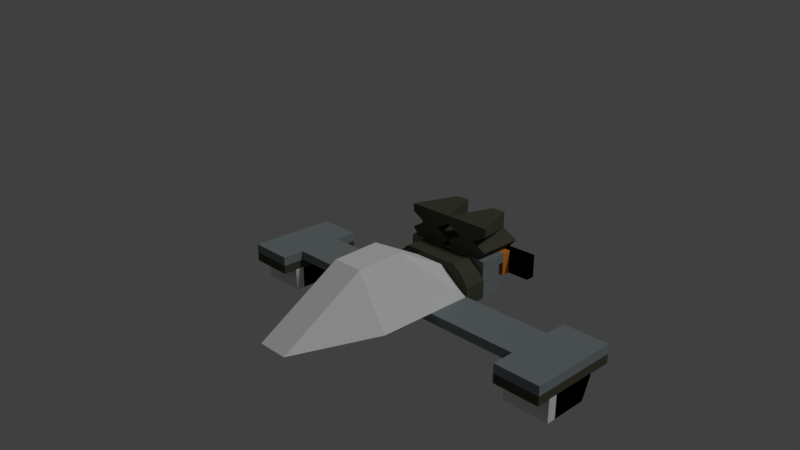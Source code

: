 # Source: roofChasis.blend  (saved by Blender 2.79.0; exported with 4.5.12 LTS)
import bpy
from mathutils import Matrix  # noqa: F401  (used for matrix-valued properties, if any)

bpy.ops.wm.read_factory_settings(use_empty=True)
scene = bpy.context.scene
scene.name = 'Scene'

# ---- collections
col_collection_1 = bpy.data.collections.new('Collection 1'); scene.collection.children.link(col_collection_1)

# ---- materials (node trees are filled in below, after node groups)
mat_dark_gray = bpy.data.materials.new('Dark gray')
mat_dark_gray.alpha_threshold = 0.0
mat_dark_gray.use_transparent_shadow = False
mat_dark_gray.diffuse_color = (0.07227, 0.07227, 0.05127, 1.0)
mat_dark_gray.roughness = 0.5
mat_dark_gray.line_color = (0.0, 0.0, 0.0, 1.0)
mat_black = bpy.data.materials.new('Black')
mat_black.alpha_threshold = 0.0
mat_black.use_transparent_shadow = False
mat_black.diffuse_color = (0.0, 0.0, 0.0, 1.0)
mat_black.roughness = 0.5
mat_beige = bpy.data.materials.new('Beige')
mat_beige.alpha_threshold = 0.0
mat_beige.use_transparent_shadow = False
mat_beige.diffuse_color = (0.8, 0.2461, 0.03597, 1.0)
mat_beige.roughness = 0.5
mat_light_gray = bpy.data.materials.new('Light gray')
mat_light_gray.alpha_threshold = 0.0
mat_light_gray.use_transparent_shadow = False
mat_light_gray.diffuse_color = (0.2122, 0.2502, 0.2542, 1.0)
mat_light_gray.roughness = 0.5
mat_light_gray.line_color = (0.0, 0.0, 0.0, 1.0)
mat_transparent = bpy.data.materials.new('Transparent')
mat_transparent.alpha_threshold = 0.0
mat_transparent.use_transparent_shadow = False
mat_transparent.roughness = 0.5
mat_black_001 = bpy.data.materials.new('Black.001')
mat_black_001.alpha_threshold = 0.0
mat_black_001.use_transparent_shadow = False
mat_black_001.diffuse_color = (0.0, 0.0, 0.0, 1.0)
mat_black_001.roughness = 0.5
mat_dark_gray_001 = bpy.data.materials.new('Dark gray.001')
mat_dark_gray_001.alpha_threshold = 0.0
mat_dark_gray_001.use_transparent_shadow = False
mat_dark_gray_001.diffuse_color = (0.07227, 0.07227, 0.05127, 1.0)
mat_dark_gray_001.roughness = 0.5
mat_dark_gray_001.line_color = (0.0, 0.0, 0.0, 1.0)
mat_light_gray_001 = bpy.data.materials.new('Light gray.001')
mat_light_gray_001.alpha_threshold = 0.0
mat_light_gray_001.use_transparent_shadow = False
mat_light_gray_001.diffuse_color = (0.2122, 0.2502, 0.2542, 1.0)
mat_light_gray_001.roughness = 0.5
mat_light_gray_001.line_color = (0.0, 0.0, 0.0, 1.0)
mat_transparent_001 = bpy.data.materials.new('Transparent.001')
mat_transparent_001.alpha_threshold = 0.0
mat_transparent_001.use_transparent_shadow = False
mat_transparent_001.roughness = 0.5
mat_dark_gray_002 = bpy.data.materials.new('Dark gray.002')
mat_dark_gray_002.alpha_threshold = 0.0
mat_dark_gray_002.use_transparent_shadow = False
mat_dark_gray_002.diffuse_color = (0.07227, 0.07227, 0.05127, 1.0)
mat_dark_gray_002.roughness = 0.5
mat_dark_gray_002.line_color = (0.0, 0.0, 0.0, 1.0)
mat_dark_gray_003 = bpy.data.materials.new('Dark gray.003')
mat_dark_gray_003.alpha_threshold = 0.0
mat_dark_gray_003.use_transparent_shadow = False
mat_dark_gray_003.diffuse_color = (0.07227, 0.07227, 0.05127, 1.0)
mat_dark_gray_003.roughness = 0.5
mat_dark_gray_003.line_color = (0.0, 0.0, 0.0, 1.0)
mat_dark_gray_007 = bpy.data.materials.new('Dark gray.007')
mat_dark_gray_007.alpha_threshold = 0.0
mat_dark_gray_007.use_transparent_shadow = False
mat_dark_gray_007.diffuse_color = (0.07227, 0.07227, 0.05127, 1.0)
mat_dark_gray_007.roughness = 0.5
mat_dark_gray_007.line_color = (0.0, 0.0, 0.0, 1.0)
mat_dark_gray_006 = bpy.data.materials.new('Dark gray.006')
mat_dark_gray_006.alpha_threshold = 0.0
mat_dark_gray_006.use_transparent_shadow = False
mat_dark_gray_006.diffuse_color = (0.07227, 0.07227, 0.05127, 1.0)
mat_dark_gray_006.roughness = 0.5
mat_dark_gray_006.line_color = (0.0, 0.0, 0.0, 1.0)
mat_dark_gray_005 = bpy.data.materials.new('Dark gray.005')
mat_dark_gray_005.alpha_threshold = 0.0
mat_dark_gray_005.use_transparent_shadow = False
mat_dark_gray_005.diffuse_color = (0.07227, 0.07227, 0.05127, 1.0)
mat_dark_gray_005.roughness = 0.5
mat_dark_gray_005.line_color = (0.0, 0.0, 0.0, 1.0)

# ---- material node trees

# ---- world
world_world = bpy.data.worlds.new('World'); scene.world = world_world
world_world.color = (0.05088, 0.05088, 0.05088)
world_world.use_sun_shadow = False
world_world.sun_shadow_jitter_overblur = 0.0
world_world.cycles.sampling_method = 'MANUAL'

# ---- cameras
cam_camera = bpy.data.cameras.new('Camera')
cam_camera.clip_end = 1e+05
cam_camera.lens = 35.0
cam_camera.sensor_width = 32.0
cam_camera.sensor_height = 18.0
cam_camera.ortho_scale = 7.314
cam_camera.dof.focus_distance = 1e+04
cam_camera.dof.aperture_fstop = 128.0

# ---- lights
light_lamp = bpy.data.lights.new('Lamp', 'SUN')
light_lamp.transmission_factor = 0.0
light_lamp.cutoff_distance = 30.0
light_lamp.angle = 0.1993
light_lamp.energy = 1.0
light_lamp.shadow_buffer_clip_start = 1.001
light_lamp.shadow_soft_size = 0.1
light_lamp.shadow_cascade_max_distance = 1000.0

# ---- meshes
me_cube_016 = bpy.data.meshes.new('Cube.016')
me_cube_016.from_pydata([(-341.4, -1000.0, -1000.0), (-1000.0, -1000.0, 1000.0), (-293.7, 1000.0, -1000.0), (-294.9, 1000.0, 1000.0), (341.4, -1000.0, -1000.0), (1000.0, -1000.0, 1000.0), (294.9, 1000.0, -1000.0), (294.9, 1000.0, 1000.0), (294.9, 1000.0, 0.0), (1000.0, -1000.0, 0.0), (-1000.0, -1000.0, 0.0), (-293.7, 1000.0, 0.0)], [], [(10, 1, 3, 11), (2, 11, 3, 7, 8, 6), (8, 7, 5, 9), (4, 9, 5, 1, 10, 0), (2, 6, 4, 0), (7, 3, 1, 5), (6, 8, 9, 4), (0, 10, 11, 2)])
me_cube_016.materials.append(mat_dark_gray)
me_cube_016.use_remesh_preserve_volume = False
me_cube_016.use_remesh_preserve_attributes = False
me_cube_016.use_mirror_vertex_groups = False
me_cube_016.update()
me_cube_015 = bpy.data.meshes.new('Cube.015')
me_cube_015.from_pydata([(-1000.0, -1000.0, -1000.0), (-1000.0, -1000.0, 1000.0), (-1000.0, 1000.0, -1000.0), (-1000.0, 1000.0, 1000.0), (1000.0, -1000.0, -1000.0), (1000.0, -1000.0, 1000.0), (1000.0, 1000.0, -1000.0), (1000.0, 1000.0, 1000.0)], [], [(0, 1, 3, 2), (2, 3, 7, 6), (6, 7, 5, 4), (4, 5, 1, 0), (2, 6, 4, 0), (7, 3, 1, 5)])
me_cube_015.materials.append(mat_black)
me_cube_015.use_remesh_preserve_volume = False
me_cube_015.use_remesh_preserve_attributes = False
me_cube_015.use_mirror_vertex_groups = False
me_cube_015.update()
me_cube_014 = bpy.data.meshes.new('Cube.014')
me_cube_014.from_pydata([(-1000.0, -1000.0, -1000.0), (-1000.0, -1000.0, 1000.0), (-1000.0, 1000.0, -1000.0), (-1000.0, 1000.0, 1000.0), (1000.0, -1000.0, -1000.0), (1000.0, -1000.0, 1000.0), (1000.0, 1000.0, -1000.0), (1000.0, 1000.0, 1000.0)], [], [(0, 1, 3, 2), (2, 3, 7, 6), (6, 7, 5, 4), (4, 5, 1, 0), (2, 6, 4, 0), (7, 3, 1, 5)])
me_cube_014.materials.append(mat_beige)
me_cube_014.use_remesh_preserve_volume = False
me_cube_014.use_remesh_preserve_attributes = False
me_cube_014.use_mirror_vertex_groups = False
me_cube_014.update()
me_cube_013 = bpy.data.meshes.new('Cube.013')
me_cube_013.from_pydata([(-1000.0, -1000.0, -1000.0), (-1000.0, -1000.0, 1000.0), (-1000.0, 1000.0, -1000.0), (-1000.0, 1000.0, 1000.0), (1000.0, -1000.0, -1000.0), (1000.0, -1000.0, 1000.0), (1000.0, 1000.0, -1000.0), (1000.0, 1000.0, 1000.0)], [], [(0, 1, 3, 2), (2, 3, 7, 6), (6, 7, 5, 4), (4, 5, 1, 0), (2, 6, 4, 0), (7, 3, 1, 5)])
me_cube_013.materials.append(mat_light_gray)
me_cube_013.use_remesh_preserve_volume = False
me_cube_013.use_remesh_preserve_attributes = False
me_cube_013.use_mirror_vertex_groups = False
me_cube_013.update()
me_cube_012 = bpy.data.meshes.new('Cube.012')
me_cube_012.from_pydata([(-1000.0, -1000.0, -1000.0), (-1000.0, -1000.0, 1000.0), (-1000.0, 1000.0, -1000.0), (-1000.0, 1000.0, 1000.0), (1000.0, -1000.0, -1000.0), (1000.0, -1000.0, 1000.0), (1000.0, 1000.0, -1000.0), (1000.0, 1000.0, 1000.0)], [], [(0, 1, 3, 2), (2, 3, 7, 6), (6, 7, 5, 4), (4, 5, 1, 0), (2, 6, 4, 0), (7, 3, 1, 5)])
me_cube_012.materials.append(mat_light_gray)
me_cube_012.use_remesh_preserve_volume = False
me_cube_012.use_remesh_preserve_attributes = False
me_cube_012.use_mirror_vertex_groups = False
me_cube_012.update()
me_plane_001 = bpy.data.meshes.new('Plane.001')
me_plane_001.from_pydata([(-333.3, -1000.0, 0.0), (333.3, -1000.0, 0.0), (-1000.0, 1000.0, 0.0), (1000.0, 1000.0, 0.0), (-1000.0, 399.0, 0.0), (-1000.0, -106.4, 0.0), (-333.3, -1000.0, 0.0), (333.3, -1000.0, 0.0), (1000.0, -106.4, 0.0), (1000.0, 399.0, 0.0), (333.3, 1000.0, 7.842), (-333.3, 1000.0, 7.842), (-333.3, -106.4, 17.42), (-333.3, 399.0, 18.05), (333.3, -106.4, 17.42), (333.3, 399.0, 18.05)], [], [(15, 9, 3, 10), (4, 13, 11, 2), (13, 15, 10, 11), (0, 6, 12, 5), (5, 12, 13, 4), (6, 7, 14, 12), (12, 14, 15, 13), (7, 1, 8, 14), (14, 8, 9, 15)])
me_plane_001.materials.append(mat_transparent)
me_plane_001.use_remesh_preserve_volume = False
me_plane_001.use_remesh_preserve_attributes = False
me_plane_001.use_mirror_vertex_groups = False
me_plane_001.update()
me_cube_002 = bpy.data.meshes.new('Cube.002')
me_cube_002.from_pydata([(-1000.0, -1000.0, -1000.0), (-1000.0, -1000.0, 1000.0), (-1000.0, 1000.0, -1000.0), (-1000.0, 1000.0, 1000.0), (1000.0, -1000.0, -1000.0), (1000.0, -1000.0, 1000.0), (1000.0, 1000.0, -1000.0), (1000.0, 1000.0, 1000.0)], [], [(0, 1, 3, 2), (2, 3, 7, 6), (6, 7, 5, 4), (4, 5, 1, 0), (2, 6, 4, 0), (7, 3, 1, 5)])
me_cube_002.materials.append(mat_light_gray)
me_cube_002.use_remesh_preserve_volume = False
me_cube_002.use_remesh_preserve_attributes = False
me_cube_002.use_mirror_vertex_groups = False
me_cube_002.update()
me_cube_001 = bpy.data.meshes.new('Cube.001')
me_cube_001.from_pydata([(-1000.0, -1000.0, -1000.0), (-1000.0, -1000.0, 1000.0), (-1000.0, 1000.0, -1000.0), (-1000.0, 1000.0, 1000.0), (1000.0, -1000.0, -1000.0), (1000.0, -1000.0, 1000.0), (1000.0, 1000.0, -1000.0), (1000.0, 1000.0, 1000.0)], [], [(0, 1, 3, 2), (2, 3, 7, 6), (6, 7, 5, 4), (4, 5, 1, 0), (2, 6, 4, 0), (7, 3, 1, 5)])
me_cube_001.materials.append(mat_light_gray)
me_cube_001.use_remesh_preserve_volume = False
me_cube_001.use_remesh_preserve_attributes = False
me_cube_001.use_mirror_vertex_groups = False
me_cube_001.update()
me_cube = bpy.data.meshes.new('Cube')
me_cube.from_pydata([(1.0, 1.0, -1.0), (1.0, -1.0, -1.0), (-1.0, -1.0, -1.0), (-1.0, 1.0, -1.0), (1.0, 1.0, 1.0), (1.0, -1.0, 1.0), (-1.0, -1.0, 1.0), (-1.0, 1.0, 1.0)], [], [(0, 1, 2, 3), (4, 7, 6, 5), (0, 4, 5, 1), (1, 5, 6, 2), (2, 6, 7, 3), (4, 0, 3, 7)])
me_cube.materials.append(mat_dark_gray)
me_cube.use_remesh_preserve_volume = False
me_cube.use_remesh_preserve_attributes = False
me_cube.use_mirror_vertex_groups = False
me_cube.update()
me_cube_003 = bpy.data.meshes.new('Cube.003')
me_cube_003.from_pydata([(-1000.0, -1000.0, -1000.0), (-1000.0, -1000.0, 1000.0), (-1000.0, 1000.0, -1000.0), (-1000.0, 1000.0, 1000.0), (1000.0, -1000.0, -1000.0), (1000.0, -1000.0, 1000.0), (1000.0, 1000.0, -1000.0), (1000.0, 1000.0, 1000.0)], [], [(0, 1, 3, 2), (2, 3, 7, 6), (6, 7, 5, 4), (4, 5, 1, 0), (2, 6, 4, 0), (7, 3, 1, 5)])
me_cube_003.materials.append(mat_light_gray)
me_cube_003.use_remesh_preserve_volume = False
me_cube_003.use_remesh_preserve_attributes = False
me_cube_003.use_mirror_vertex_groups = False
me_cube_003.update()
me_cube_005 = bpy.data.meshes.new('Cube.005')
me_cube_005.from_pydata([(-1000.0, -1000.0, -1000.0), (-1000.0, -1000.0, 1000.0), (-1000.0, 1000.0, -1000.0), (-1000.0, 1000.0, 1000.0), (1000.0, -1000.0, -1000.0), (1000.0, -1000.0, 1000.0), (1000.0, 1000.0, -1000.0), (1000.0, 1000.0, 1000.0)], [], [(0, 1, 3, 2), (2, 3, 7, 6), (6, 7, 5, 4), (4, 5, 1, 0), (2, 6, 4, 0), (7, 3, 1, 5)])
me_cube_005.materials.append(mat_transparent)
me_cube_005.use_remesh_preserve_volume = False
me_cube_005.use_remesh_preserve_attributes = False
me_cube_005.use_mirror_vertex_groups = False
me_cube_005.update()
me_cube_007 = bpy.data.meshes.new('Cube.007')
me_cube_007.from_pydata([(-1000.0, -1000.0, 806.1), (-1000.0, -1000.0, 1000.0), (-1000.0, 1000.0, -1000.0), (-1000.0, 1000.0, 1000.0), (1000.0, -1000.0, 806.1), (1000.0, -1000.0, 1000.0), (1000.0, 1000.0, -1000.0), (1000.0, 1000.0, 1000.0), (-1000.0, 959.3, -1000.0), (-1000.0, 959.3, 1000.0), (-1000.0, 6959.0, -1000.0), (-1000.0, 6959.0, 1000.0), (1000.0, 959.3, -1000.0), (1000.0, 959.3, 1000.0), (1000.0, 6959.0, -1000.0), (1000.0, 6959.0, 1000.0), (-1000.0, 6936.0, -1000.0), (-1000.0, 6936.0, 1000.0), (-1000.0, 8936.0, -1000.0), (-1000.0, 8936.0, 1000.0), (1000.0, 6936.0, -1000.0), (1000.0, 6936.0, 1000.0), (1000.0, 8936.0, -1000.0), (1000.0, 8936.0, 1000.0)], [], [(0, 1, 3, 2), (2, 3, 7, 6), (6, 7, 5, 4), (4, 5, 1, 0), (2, 6, 4, 0), (7, 3, 1, 5), (8, 9, 11, 10), (10, 11, 15, 14), (14, 15, 13, 12), (12, 13, 9, 8), (10, 14, 12, 8), (15, 11, 9, 13), (16, 17, 19, 18), (18, 19, 23, 22), (22, 23, 21, 20), (20, 21, 17, 16), (18, 22, 20, 16), (23, 19, 17, 21)])
me_cube_007.materials.append(mat_black)
me_cube_007.use_remesh_preserve_volume = False
me_cube_007.use_remesh_preserve_attributes = False
me_cube_007.use_mirror_vertex_groups = False
me_cube_007.update()
me_cube_010 = bpy.data.meshes.new('Cube.010')
me_cube_010.from_pydata([(-1000.0, -1000.0, 806.1), (-1000.0, -1000.0, 1000.0), (-1000.0, 1000.0, -1000.0), (-1000.0, 1000.0, 1000.0), (1000.0, -1000.0, 806.1), (1000.0, -1000.0, 1000.0), (1000.0, 1000.0, -1000.0), (1000.0, 1000.0, 1000.0), (-1000.0, 959.3, -1000.0), (-1000.0, 959.3, 1000.0), (-1000.0, 6959.0, -1000.0), (-1000.0, 6959.0, 1000.0), (1000.0, 959.3, -1000.0), (1000.0, 959.3, 1000.0), (1000.0, 6959.0, -1000.0), (1000.0, 6959.0, 1000.0), (-1000.0, 6936.0, -1000.0), (-1000.0, 6936.0, 1000.0), (-1000.0, 8936.0, -1000.0), (-1000.0, 8936.0, 1000.0), (1000.0, 6936.0, -1000.0), (1000.0, 6936.0, 1000.0), (1000.0, 8936.0, -1000.0), (1000.0, 8936.0, 1000.0)], [], [(0, 1, 3, 2), (2, 3, 7, 6), (6, 7, 5, 4), (4, 5, 1, 0), (2, 6, 4, 0), (7, 3, 1, 5), (8, 9, 11, 10), (10, 11, 15, 14), (14, 15, 13, 12), (12, 13, 9, 8), (10, 14, 12, 8), (15, 11, 9, 13), (16, 17, 19, 18), (18, 19, 23, 22), (22, 23, 21, 20), (20, 21, 17, 16), (18, 22, 20, 16), (23, 19, 17, 21)])
me_cube_010.materials.append(mat_black_001)
me_cube_010.use_remesh_preserve_volume = False
me_cube_010.use_remesh_preserve_attributes = False
me_cube_010.use_mirror_vertex_groups = False
me_cube_010.update()
me_cube_009 = bpy.data.meshes.new('Cube.009')
me_cube_009.from_pydata([(1.0, 1.0, -1.0), (1.0, -1.0, -1.0), (-1.0, -1.0, -1.0), (-1.0, 1.0, -1.0), (1.0, 1.0, 1.0), (1.0, -1.0, 1.0), (-1.0, -1.0, 1.0), (-1.0, 1.0, 1.0)], [], [(0, 1, 2, 3), (4, 7, 6, 5), (0, 4, 5, 1), (1, 5, 6, 2), (2, 6, 7, 3), (4, 0, 3, 7)])
me_cube_009.materials.append(mat_dark_gray_001)
me_cube_009.use_remesh_preserve_volume = False
me_cube_009.use_remesh_preserve_attributes = False
me_cube_009.use_mirror_vertex_groups = False
me_cube_009.update()
me_cube_008 = bpy.data.meshes.new('Cube.008')
me_cube_008.from_pydata([(-1000.0, -1000.0, -1000.0), (-1000.0, -1000.0, 1000.0), (-1000.0, 1000.0, -1000.0), (-1000.0, 1000.0, 1000.0), (1000.0, -1000.0, -1000.0), (1000.0, -1000.0, 1000.0), (1000.0, 1000.0, -1000.0), (1000.0, 1000.0, 1000.0)], [], [(0, 1, 3, 2), (2, 3, 7, 6), (6, 7, 5, 4), (4, 5, 1, 0), (2, 6, 4, 0), (7, 3, 1, 5)])
me_cube_008.materials.append(mat_light_gray_001)
me_cube_008.use_remesh_preserve_volume = False
me_cube_008.use_remesh_preserve_attributes = False
me_cube_008.use_mirror_vertex_groups = False
me_cube_008.update()
me_cube_006 = bpy.data.meshes.new('Cube.006')
me_cube_006.from_pydata([(-1000.0, -1000.0, -1000.0), (-1000.0, -1000.0, 1000.0), (-1000.0, 1000.0, -1000.0), (-1000.0, 1000.0, 1000.0), (1000.0, -1000.0, -1000.0), (1000.0, -1000.0, 1000.0), (1000.0, 1000.0, -1000.0), (1000.0, 1000.0, 1000.0)], [], [(0, 1, 3, 2), (2, 3, 7, 6), (6, 7, 5, 4), (4, 5, 1, 0), (2, 6, 4, 0), (7, 3, 1, 5)])
me_cube_006.materials.append(mat_light_gray_001)
me_cube_006.use_remesh_preserve_volume = False
me_cube_006.use_remesh_preserve_attributes = False
me_cube_006.use_mirror_vertex_groups = False
me_cube_006.update()
me_cube_004 = bpy.data.meshes.new('Cube.004')
me_cube_004.from_pydata([(-1000.0, -1000.0, -1000.0), (-1000.0, -1000.0, 1000.0), (-1000.0, 1000.0, -1000.0), (-1000.0, 1000.0, 1000.0), (1000.0, -1000.0, -1000.0), (1000.0, -1000.0, 1000.0), (1000.0, 1000.0, -1000.0), (1000.0, 1000.0, 1000.0)], [], [(0, 1, 3, 2), (2, 3, 7, 6), (6, 7, 5, 4), (4, 5, 1, 0), (2, 6, 4, 0), (7, 3, 1, 5)])
me_cube_004.materials.append(mat_transparent_001)
me_cube_004.use_remesh_preserve_volume = False
me_cube_004.use_remesh_preserve_attributes = False
me_cube_004.use_mirror_vertex_groups = False
me_cube_004.update()
me_cube_011 = bpy.data.meshes.new('Cube.011')
me_cube_011.from_pydata([(-1000.0, -1000.0, -1000.0), (-631.8, -1008.0, 1008.0), (-1000.0, 1000.0, -1000.0), (-631.8, 991.7, 1008.0), (1000.0, -1000.0, -1000.0), (636.8, -1010.0, 1002.0), (1000.0, 1000.0, -1000.0), (636.8, 989.7, 1002.0), (-1000.0, 0.0, -1000.0), (-1000.0, -1000.0, 0.0), (-631.8, -8.276, 1008.0), (-1000.0, 1000.0, 0.0), (0.0, 1000.0, -1000.0), (0.0, 1000.0, 1000.0), (1000.0, 1000.0, 0.0), (1000.0, 0.0, -1000.0), (636.8, -10.3, 1002.0), (1000.0, -1000.0, 0.0), (0.0, -1000.0, -1000.0), (0.0, -1000.0, 1000.0), (0.0, 0.0, 1000.0), (0.0, 0.0, -1000.0), (0.0, -1000.0, 0.0), (1000.0, 0.0, 0.0), (0.0, 1000.0, 0.0), (-1000.0, 0.0, 0.0), (-1000.0, -500.0, -1000.0), (-876.9, -994.5, 499.4), (-631.8, 491.7, 1008.0), (-1000.0, 1000.0, -500.0), (-500.0, 1000.0, -1000.0), (500.0, 1000.0, 1000.0), (1000.0, 1000.0, -500.0), (1000.0, 500.0, -1000.0), (636.8, -510.3, 1002.0), (1000.0, -1000.0, -500.0), (500.0, -1000.0, -1000.0), (-500.0, -1000.0, 1000.0), (-1000.0, 500.0, -1000.0), (-1000.0, -1000.0, -500.0), (-631.8, -508.3, 1008.0), (-876.9, 1005.0, 499.4), (500.0, 1000.0, -1000.0), (-500.0, 1000.0, 1000.0), (854.8, 1000.0, 500.0), (1000.0, -500.0, -1000.0), (636.8, 489.7, 1002.0), (854.8, -1000.0, 500.0), (-500.0, -1000.0, -1000.0), (500.0, -1000.0, 1000.0), (0.0, -500.0, 1000.0), (0.0, 500.0, 1000.0), (500.0, 0.0, 1000.0), (-500.0, 0.0, 1000.0), (0.0, -500.0, -1000.0), (0.0, 500.0, -1000.0), (-500.0, 0.0, -1000.0), (500.0, 0.0, -1000.0), (-500.0, -1000.0, 0.0), (500.0, -1000.0, 0.0), (0.0, -1000.0, -500.0), (0.0, -1000.0, 500.0), (1000.0, -500.0, 0.0), (1000.0, 500.0, 0.0), (1000.0, 0.0, -500.0), (854.8, 0.0001054, 500.0), (500.0, 1000.0, 0.0), (-500.0, 1000.0, 0.0), (0.0, 1000.0, -500.0), (0.0, 1000.0, 500.0), (-1000.0, 500.0, 0.0), (-1000.0, -500.0, 0.0), (-1000.0, 0.0, -500.0), (-876.9, 5.468, 499.4), (-876.9, -494.5, 499.4), (-1000.0, -500.0, -500.0), (-1000.0, 500.0, -500.0), (-500.0, 1000.0, 500.0), (-500.0, 1000.0, -500.0), (500.0, 1000.0, -500.0), (854.8, 500.0, 500.0), (1000.0, 500.0, -500.0), (1000.0, -500.0, -500.0), (500.0, -1000.0, 500.0), (500.0, -1000.0, -500.0), (-500.0, -1000.0, -500.0), (500.0, 500.0, -1000.0), (-500.0, 500.0, -1000.0), (-500.0, -500.0, -1000.0), (-500.0, 500.0, 1000.0), (500.0, 500.0, 1000.0), (500.0, -500.0, 1000.0), (-500.0, -500.0, 1000.0), (500.0, -500.0, -1000.0), (-500.0, -1000.0, 500.0), (854.8, -500.0, 500.0), (500.0, 1000.0, 500.0), (-876.9, 505.5, 499.4)], [], [(97, 28, 3, 41), (96, 31, 7, 44), (95, 34, 5, 47), (94, 37, 1, 27), (93, 45, 4, 36), (92, 40, 1, 37), (91, 50, 19, 49), (90, 51, 20, 52), (89, 28, 10, 53), (88, 54, 18, 48), (87, 55, 21, 56), (86, 33, 15, 57), (85, 58, 9, 39), (84, 59, 22, 60), (83, 49, 19, 61), (82, 62, 17, 35), (81, 63, 23, 64), (80, 46, 16, 65), (79, 66, 14, 32), (78, 67, 24, 68), (77, 43, 13, 69), (76, 70, 11, 29), (75, 71, 25, 72), (74, 40, 10, 73), (71, 74, 73, 25), (9, 27, 74, 71), (27, 1, 40, 74), (26, 75, 72, 8), (0, 39, 75, 26), (39, 9, 71, 75), (38, 76, 29, 2), (8, 72, 76, 38), (72, 25, 70, 76), (67, 77, 69, 24), (11, 41, 77, 67), (41, 3, 43, 77), (30, 78, 68, 12), (2, 29, 78, 30), (29, 11, 67, 78), (42, 79, 32, 6), (12, 68, 79, 42), (68, 24, 66, 79), (63, 80, 65, 23), (14, 44, 80, 63), (44, 7, 46, 80), (33, 81, 64, 15), (6, 32, 81, 33), (32, 14, 63, 81), (45, 82, 35, 4), (15, 64, 82, 45), (64, 23, 62, 82), (59, 83, 61, 22), (17, 47, 83, 59), (47, 5, 49, 83), (36, 84, 60, 18), (4, 35, 84, 36), (35, 17, 59, 84), (48, 85, 39, 0), (18, 60, 85, 48), (60, 22, 58, 85), (55, 86, 57, 21), (12, 42, 86, 55), (42, 6, 33, 86), (38, 87, 56, 8), (2, 30, 87, 38), (30, 12, 55, 87), (26, 88, 48, 0), (8, 56, 88, 26), (56, 21, 54, 88), (51, 89, 53, 20), (13, 43, 89, 51), (43, 3, 28, 89), (46, 90, 52, 16), (7, 31, 90, 46), (31, 13, 51, 90), (34, 91, 49, 5), (16, 52, 91, 34), (52, 20, 50, 91), (50, 92, 37, 19), (20, 53, 92, 50), (53, 10, 40, 92), (54, 93, 36, 18), (21, 57, 93, 54), (57, 15, 45, 93), (58, 94, 27, 9), (22, 61, 94, 58), (61, 19, 37, 94), (62, 95, 47, 17), (23, 65, 95, 62), (65, 16, 34, 95), (66, 96, 44, 14), (24, 69, 96, 66), (69, 13, 31, 96), (70, 97, 41, 11), (25, 73, 97, 70), (73, 10, 28, 97)])
me_cube_011.materials.append(mat_dark_gray)
me_cube_011.use_remesh_preserve_volume = False
me_cube_011.use_remesh_preserve_attributes = False
me_cube_011.use_mirror_vertex_groups = False
me_cube_011.update()
me_cube_017 = bpy.data.meshes.new('Cube.017')
me_cube_017.from_pydata([(-691.2, -1000.0, -1000.0), (-1000.0, -1000.0, 1000.0), (-691.2, 1000.0, -1000.0), (-1000.0, 1000.0, 1000.0), (691.2, -1000.0, -1000.0), (1000.0, -1000.0, 1000.0), (691.2, 1000.0, -1000.0), (1000.0, 1000.0, 1000.0)], [], [(0, 1, 3, 2), (2, 3, 7, 6), (6, 7, 5, 4), (4, 5, 1, 0), (2, 6, 4, 0), (7, 3, 1, 5)])
me_cube_017.materials.append(mat_dark_gray_002)
me_cube_017.use_remesh_preserve_volume = False
me_cube_017.use_remesh_preserve_attributes = False
me_cube_017.use_mirror_vertex_groups = False
me_cube_017.update()
me_cube_018 = bpy.data.meshes.new('Cube.018')
me_cube_018.from_pydata([(-324.4, -1000.0, -997.9), (-1000.0, -1000.0, 1000.0), (-324.4, 1000.0, -997.9), (-1000.0, 1000.0, 1000.0), (324.4, -1000.0, -1002.0), (1000.0, -1000.0, 1000.0), (324.4, 1000.0, -1002.0), (1000.0, 1000.0, 1000.0)], [], [(0, 1, 3, 2), (2, 3, 7, 6), (6, 7, 5, 4), (4, 5, 1, 0), (2, 6, 4, 0), (7, 3, 1, 5)])
me_cube_018.materials.append(mat_dark_gray_003)
me_cube_018.use_remesh_preserve_volume = False
me_cube_018.use_remesh_preserve_attributes = False
me_cube_018.use_mirror_vertex_groups = False
me_cube_018.update()
me_cube_022 = bpy.data.meshes.new('Cube.022')
me_cube_022.from_pydata([(-341.4, -1000.0, -1000.0), (-1000.0, -1000.0, 1000.0), (-293.7, 1000.0, -1000.0), (-294.9, 1000.0, 1000.0), (341.4, -1000.0, -1000.0), (1000.0, -1000.0, 1000.0), (294.9, 1000.0, -1000.0), (294.9, 1000.0, 1000.0), (294.9, 1000.0, 0.0), (1000.0, -1000.0, 0.0), (-1000.0, -1000.0, 0.0), (-293.7, 1000.0, 0.0)], [], [(10, 1, 3, 11), (2, 11, 3, 7, 8, 6), (8, 7, 5, 9), (4, 9, 5, 1, 10, 0), (2, 6, 4, 0), (7, 3, 1, 5), (6, 8, 9, 4), (0, 10, 11, 2)])
me_cube_022.materials.append(mat_dark_gray_007)
me_cube_022.use_remesh_preserve_volume = False
me_cube_022.use_remesh_preserve_attributes = False
me_cube_022.use_mirror_vertex_groups = False
me_cube_022.update()
me_cube_021 = bpy.data.meshes.new('Cube.021')
me_cube_021.from_pydata([(-691.2, -1000.0, -1000.0), (-1000.0, -1000.0, 1000.0), (-691.2, 1000.0, -1000.0), (-1000.0, 1000.0, 1000.0), (691.2, -1000.0, -1000.0), (1000.0, -1000.0, 1000.0), (691.2, 1000.0, -1000.0), (1000.0, 1000.0, 1000.0)], [], [(0, 1, 3, 2), (2, 3, 7, 6), (6, 7, 5, 4), (4, 5, 1, 0), (2, 6, 4, 0), (7, 3, 1, 5)])
me_cube_021.materials.append(mat_dark_gray_006)
me_cube_021.use_remesh_preserve_volume = False
me_cube_021.use_remesh_preserve_attributes = False
me_cube_021.use_mirror_vertex_groups = False
me_cube_021.update()
me_cube_020 = bpy.data.meshes.new('Cube.020')
me_cube_020.from_pydata([(-324.4, -1000.0, -997.9), (-1000.0, -1000.0, 1000.0), (-324.4, 1000.0, -997.9), (-1000.0, 1000.0, 1000.0), (324.4, -1000.0, -1002.0), (1000.0, -1000.0, 1000.0), (324.4, 1000.0, -1002.0), (1000.0, 1000.0, 1000.0)], [], [(0, 1, 3, 2), (2, 3, 7, 6), (6, 7, 5, 4), (4, 5, 1, 0), (2, 6, 4, 0), (7, 3, 1, 5)])
me_cube_020.materials.append(mat_dark_gray_005)
me_cube_020.use_remesh_preserve_volume = False
me_cube_020.use_remesh_preserve_attributes = False
me_cube_020.use_mirror_vertex_groups = False
me_cube_020.update()

# ---- objects
ob_engine_dark_gray = bpy.data.objects.new('engine_dark_gray', me_cube_016)
ob_black_1x6 = bpy.data.objects.new('black_1x6', me_cube_015)
ob_beige_1x4 = bpy.data.objects.new('beige_1x4', me_cube_014)
ob_light_gray_1x4_001 = bpy.data.objects.new('light_gray_1x4.001', me_cube_013)
ob_light_gray_1x4 = bpy.data.objects.new('light_gray_1x4', me_cube_012)
ob_transparent_glass_cockpit = bpy.data.objects.new('transparent_glass_cockpit', me_plane_001)
ob_light_gray_2x16 = bpy.data.objects.new('light_gray_2x16', me_cube_002)
ob_light_gray_2x1 = bpy.data.objects.new('light_gray_2x1', me_cube_001)
ob_dark_gray_2x4 = bpy.data.objects.new('dark_gray_2x4', me_cube)
ob_lamp = bpy.data.objects.new('Lamp', light_lamp)
ob_camera = bpy.data.objects.new('Camera', cam_camera)
ob_light_gray_2x1_001 = bpy.data.objects.new('light_gray_2x1.001', me_cube_003)
ob_transparent_2x1 = bpy.data.objects.new('transparent_2x1', me_cube_005)
ob_black_engine_bottom_join = bpy.data.objects.new('black_engine_bottom_join', me_cube_007)
ob_black_engine_bottom_join_001 = bpy.data.objects.new('black_engine_bottom_join.001', me_cube_010)
ob_dark_gray_2x4_001 = bpy.data.objects.new('dark_gray_2x4.001', me_cube_009)
ob_light_gray_2x1_003 = bpy.data.objects.new('light_gray_2x1.003', me_cube_008)
ob_light_gray_2x1_002 = bpy.data.objects.new('light_gray_2x1.002', me_cube_006)
ob_transparent_2x1_001 = bpy.data.objects.new('transparent_2x1.001', me_cube_004)
ob_dark_gray_glass_holder = bpy.data.objects.new('dark_gray_glass_holder', me_cube_011)
ob_engine_dark_gray_001 = bpy.data.objects.new('engine_dark_gray.001', me_cube_017)
ob_engine_dark_gray_002 = bpy.data.objects.new('engine_dark_gray.002', me_cube_018)
ob_engine_dark_gray_005 = bpy.data.objects.new('engine_dark_gray.005', me_cube_022)
ob_engine_dark_gray_004 = bpy.data.objects.new('engine_dark_gray.004', me_cube_021)
ob_engine_dark_gray_003 = bpy.data.objects.new('engine_dark_gray.003', me_cube_020)

# ---- transforms, parenting, visibility, modifiers, constraints
ob_engine_dark_gray.location = (8.018, 23.31, 24.41)
ob_engine_dark_gray.scale = (0.008, 0.008, 0.0028)
ob_engine_dark_gray.lineart.crease_threshold = 0.0
ob_black_1x6.location = (-0.2969, 29.71, 11.93)
ob_black_1x6.scale = (0.024, 0.0016, 0.004)
ob_black_1x6.lineart.crease_threshold = 0.0
ob_beige_1x4.location = (-9.537e-07, 26.51, 12.0)
ob_beige_1x4.scale = (0.016, 0.0016, 0.004)
ob_beige_1x4.lineart.crease_threshold = 0.0
ob_light_gray_1x4_001.location = (0.0, 19.91, 14.4)
ob_light_gray_1x4_001.scale = (0.016, 0.005, 0.0016)
ob_light_gray_1x4_001.lineart.crease_threshold = 0.0
ob_light_gray_1x4.location = (0.0, 18.9, 8.0)
ob_light_gray_1x4.scale = (0.016, 0.004, 0.0048)
ob_light_gray_1x4.lineart.crease_threshold = 0.0
ob_transparent_glass_cockpit.location = (0.0, -25.0, 6.4)
ob_transparent_glass_cockpit.scale = (0.016, 0.032, 1.0)
ob_transparent_glass_cockpit.lineart.crease_threshold = 0.0
ob_light_gray_2x16.location = (0.09579, -0.8146, 4.8)
ob_light_gray_2x16.rotation_euler = (0.0, -0.0, 3.133)
ob_light_gray_2x16.scale = (0.064, 0.008, 0.0016)
ob_light_gray_2x16.lineart.crease_threshold = 0.0
ob_light_gray_2x1.location = (-55.8, 11.67, 4.8)
ob_light_gray_2x1.rotation_euler = (0.0, -0.0, 3.133)
ob_light_gray_2x1.scale = (0.008, 0.004, 0.0016)
ob_light_gray_2x1.lineart.crease_threshold = 0.0
ob_dark_gray_2x4.location = (-55.9, -0.3298, 1.6)
ob_dark_gray_2x4.rotation_euler = (0.0, -0.0, 3.133)
ob_dark_gray_2x4.scale = (8.0, 16.0, 1.6)
ob_dark_gray_2x4.lock_rotations_4d = False
ob_dark_gray_2x4.empty_display_type = 'ARROWS'
ob_dark_gray_2x4.lineart.crease_threshold = 0.0
ob_lamp.location = (-92.18, 68.03, 56.29)
ob_lamp.rotation_euler = (-0.6502, -0.05691, 5.0)
ob_lamp.lock_rotations_4d = False
ob_lamp.empty_display_type = 'ARROWS'
ob_lamp.color = (0.0, 0.0, 0.0, 0.0)
ob_lamp.lineart.crease_threshold = 0.0
ob_camera.location = (179.6, -180.9, 134.1)
ob_camera.rotation_euler = (-1.964, 3.143, 3.943)
ob_camera.scale = (1.0, 1.0, 1.0)
ob_camera.lock_rotations_4d = False
ob_camera.empty_display_type = 'ARROWS'
ob_camera.color = (0.0, 0.0, 0.0, 0.0)
ob_camera.display_type = 'WIRE'
ob_camera.lineart.crease_threshold = 0.0
ob_light_gray_2x1_001.location = (-56.01, -12.33, 4.8)
ob_light_gray_2x1_001.rotation_euler = (0.0, -0.0, 3.133)
ob_light_gray_2x1_001.scale = (0.008, 0.004, 0.0016)
ob_light_gray_2x1_001.lineart.crease_threshold = 0.0
ob_transparent_2x1.location = (-55.98, -9.85, -3.768)
ob_transparent_2x1.rotation_euler = (0.0, -0.0, 3.133)
ob_transparent_2x1.scale = (0.008, 0.0016, 0.004)
ob_transparent_2x1.lineart.crease_threshold = 0.0
ob_black_engine_bottom_join.location = (-55.85, 6.005, -3.768)
ob_black_engine_bottom_join.rotation_euler = (0.0, -0.0, 3.133)
ob_black_engine_bottom_join.scale = (0.008, 0.0016, 0.004)
ob_black_engine_bottom_join.lineart.crease_threshold = 0.0
ob_black_engine_bottom_join_001.location = (56.15, 5.035, -3.768)
ob_black_engine_bottom_join_001.rotation_euler = (0.0, -0.0, 3.133)
ob_black_engine_bottom_join_001.scale = (0.008, 0.0016, 0.004)
ob_black_engine_bottom_join_001.lineart.crease_threshold = 0.0
ob_dark_gray_2x4_001.location = (56.09, -1.299, 1.6)
ob_dark_gray_2x4_001.rotation_euler = (0.0, -0.0, 3.133)
ob_dark_gray_2x4_001.scale = (8.0, 16.0, 1.6)
ob_dark_gray_2x4_001.lock_rotations_4d = False
ob_dark_gray_2x4_001.empty_display_type = 'ARROWS'
ob_dark_gray_2x4_001.lineart.crease_threshold = 0.0
ob_light_gray_2x1_003.location = (56.2, 10.7, 4.8)
ob_light_gray_2x1_003.rotation_euler = (0.0, -0.0, 3.133)
ob_light_gray_2x1_003.scale = (0.008, 0.004, 0.0016)
ob_light_gray_2x1_003.lineart.crease_threshold = 0.0
ob_light_gray_2x1_002.location = (55.99, -13.3, 4.8)
ob_light_gray_2x1_002.rotation_euler = (0.0, -0.0, 3.133)
ob_light_gray_2x1_002.scale = (0.008, 0.004, 0.0016)
ob_light_gray_2x1_002.lineart.crease_threshold = 0.0
ob_transparent_2x1_001.location = (56.01, -10.82, -3.768)
ob_transparent_2x1_001.rotation_euler = (0.0, -0.0, 3.133)
ob_transparent_2x1_001.scale = (0.008, 0.0016, 0.004)
ob_transparent_2x1_001.lineart.crease_threshold = 0.0
ob_dark_gray_glass_holder.location = (0.0, 11.0, 9.6)
ob_dark_gray_glass_holder.rotation_euler = (0.0, -0.0, 3.133)
ob_dark_gray_glass_holder.scale = (0.0164, 0.004, 0.0064)
ob_dark_gray_glass_holder.lineart.crease_threshold = 0.0
ob_engine_dark_gray_001.location = (8.0, 23.31, 17.4)
ob_engine_dark_gray_001.scale = (0.008, 0.008, 0.0014)
ob_engine_dark_gray_001.lineart.crease_threshold = 0.0
ob_engine_dark_gray_002.location = (8.0, 23.31, 20.21)
ob_engine_dark_gray_002.rotation_euler = (-0.0, 3.143, -0.0)
ob_engine_dark_gray_002.scale = (0.008, 0.008, 0.0014)
ob_engine_dark_gray_002.lineart.crease_threshold = 0.0
ob_engine_dark_gray_005.location = (-7.982, 23.31, 24.41)
ob_engine_dark_gray_005.scale = (0.008, 0.008, 0.0028)
ob_engine_dark_gray_005.lineart.crease_threshold = 0.0
ob_engine_dark_gray_004.location = (-8.0, 23.31, 17.4)
ob_engine_dark_gray_004.scale = (0.008, 0.008, 0.0014)
ob_engine_dark_gray_004.lineart.crease_threshold = 0.0
ob_engine_dark_gray_003.location = (-8.0, 23.31, 20.21)
ob_engine_dark_gray_003.rotation_euler = (-0.0, 3.143, -0.0)
ob_engine_dark_gray_003.scale = (0.008, 0.008, 0.0014)
ob_engine_dark_gray_003.lineart.crease_threshold = 0.0

# ---- collection membership
col_collection_1.objects.link(ob_engine_dark_gray)
col_collection_1.objects.link(ob_black_1x6)
col_collection_1.objects.link(ob_beige_1x4)
col_collection_1.objects.link(ob_light_gray_1x4_001)
col_collection_1.objects.link(ob_light_gray_1x4)
col_collection_1.objects.link(ob_transparent_glass_cockpit)
col_collection_1.objects.link(ob_light_gray_2x16)
col_collection_1.objects.link(ob_light_gray_2x1)
col_collection_1.objects.link(ob_dark_gray_2x4)
col_collection_1.objects.link(ob_lamp)
col_collection_1.objects.link(ob_camera)
col_collection_1.objects.link(ob_light_gray_2x1_001)
col_collection_1.objects.link(ob_transparent_2x1)
col_collection_1.objects.link(ob_black_engine_bottom_join)
col_collection_1.objects.link(ob_black_engine_bottom_join_001)
col_collection_1.objects.link(ob_dark_gray_2x4_001)
col_collection_1.objects.link(ob_light_gray_2x1_003)
col_collection_1.objects.link(ob_light_gray_2x1_002)
col_collection_1.objects.link(ob_transparent_2x1_001)
col_collection_1.objects.link(ob_dark_gray_glass_holder)
col_collection_1.objects.link(ob_engine_dark_gray_001)
col_collection_1.objects.link(ob_engine_dark_gray_002)
col_collection_1.objects.link(ob_engine_dark_gray_005)
col_collection_1.objects.link(ob_engine_dark_gray_004)
col_collection_1.objects.link(ob_engine_dark_gray_003)

# ---- scene / render settings (as saved in the file)
scene.camera = ob_camera
scene.frame_start = 1; scene.frame_end = 250; scene.frame_set(26)
scene.render.engine = 'BLENDER_EEVEE_NEXT'
scene.render.resolution_percentage = 50
scene.render.dither_intensity = 0.0
scene.cycles.use_denoising = False
scene.cycles.samples = 128
scene.cycles.sampling_pattern = 'TABULATED_SOBOL'
scene.cycles.use_adaptive_sampling = False
scene.cycles.use_light_tree = False
scene.cycles.blur_glossy = 0.0
scene.cycles.sample_clamp_indirect = 0.0
scene.view_settings.view_transform = 'Standard'
scene.unit_settings.scale_length = 0.001
bpy.context.view_layer.update()
